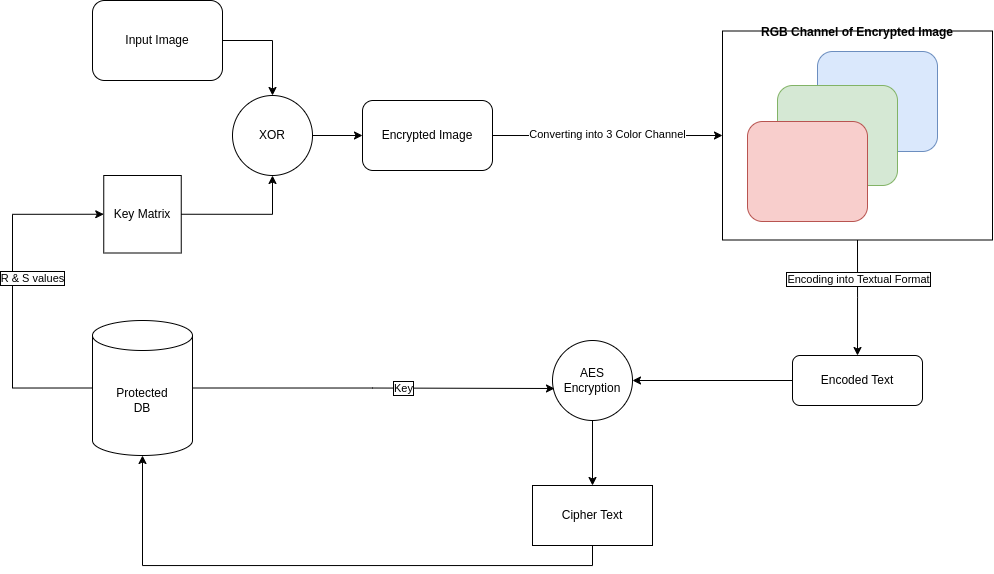

The diagram above was exported from draw.io. Its source (the exported page's mxGraphModel, read from the mxfile embedded in the PNG):
<mxGraphModel dx="1366" dy="765" grid="1" gridSize="10" guides="1" tooltips="1" connect="1" arrows="1" fold="1" page="1" pageScale="1" pageWidth="1169" pageHeight="827" math="0" shadow="0">
  <root>
    <mxCell id="0" />
    <mxCell id="1" parent="0" />
    <mxCell id="Pnna5kRgcd44Ivi2SrY2-90" style="edgeStyle=orthogonalEdgeStyle;rounded=0;orthogonalLoop=1;jettySize=auto;html=1;exitX=1;exitY=0.5;exitDx=0;exitDy=0;entryX=0.5;entryY=0;entryDx=0;entryDy=0;" edge="1" parent="1" source="Pnna5kRgcd44Ivi2SrY2-51" target="Pnna5kRgcd44Ivi2SrY2-88">
      <mxGeometry relative="1" as="geometry" />
    </mxCell>
    <mxCell id="Pnna5kRgcd44Ivi2SrY2-51" value="Input Image" style="rounded=1;whiteSpace=wrap;html=1;" vertex="1" parent="1">
      <mxGeometry x="100" y="125" width="130" height="80" as="geometry" />
    </mxCell>
    <mxCell id="Pnna5kRgcd44Ivi2SrY2-74" value="" style="group" vertex="1" connectable="0" parent="1">
      <mxGeometry x="730" y="155.5" width="270" height="209" as="geometry" />
    </mxCell>
    <mxCell id="Pnna5kRgcd44Ivi2SrY2-75" value="B" style="rounded=1;whiteSpace=wrap;html=1;fillColor=#dae8fc;strokeColor=#6c8ebf;" vertex="1" parent="Pnna5kRgcd44Ivi2SrY2-74">
      <mxGeometry x="95" y="20.5" width="120" height="100" as="geometry" />
    </mxCell>
    <mxCell id="Pnna5kRgcd44Ivi2SrY2-76" value="G" style="rounded=1;whiteSpace=wrap;html=1;fillColor=#d5e8d4;strokeColor=#82b366;" vertex="1" parent="Pnna5kRgcd44Ivi2SrY2-74">
      <mxGeometry x="55" y="54.5" width="120" height="100" as="geometry" />
    </mxCell>
    <mxCell id="Pnna5kRgcd44Ivi2SrY2-77" value="" style="rounded=1;whiteSpace=wrap;html=1;fillColor=#f8cecc;strokeColor=#b85450;" vertex="1" parent="Pnna5kRgcd44Ivi2SrY2-74">
      <mxGeometry x="25" y="90.5" width="120" height="100" as="geometry" />
    </mxCell>
    <mxCell id="Pnna5kRgcd44Ivi2SrY2-86" value="Key Matrix" style="whiteSpace=wrap;html=1;aspect=fixed;" vertex="1" parent="1">
      <mxGeometry x="111.25" y="300" width="77.5" height="77.5" as="geometry" />
    </mxCell>
    <mxCell id="Pnna5kRgcd44Ivi2SrY2-96" style="edgeStyle=orthogonalEdgeStyle;rounded=0;orthogonalLoop=1;jettySize=auto;html=1;exitX=1;exitY=0.5;exitDx=0;exitDy=0;entryX=0;entryY=0.5;entryDx=0;entryDy=0;" edge="1" parent="1" source="Pnna5kRgcd44Ivi2SrY2-88" target="Pnna5kRgcd44Ivi2SrY2-92">
      <mxGeometry relative="1" as="geometry" />
    </mxCell>
    <mxCell id="Pnna5kRgcd44Ivi2SrY2-88" value="XOR" style="ellipse;whiteSpace=wrap;html=1;aspect=fixed;" vertex="1" parent="1">
      <mxGeometry x="240" y="220" width="80" height="80" as="geometry" />
    </mxCell>
    <mxCell id="Pnna5kRgcd44Ivi2SrY2-89" style="edgeStyle=orthogonalEdgeStyle;rounded=0;orthogonalLoop=1;jettySize=auto;html=1;exitX=1;exitY=0.5;exitDx=0;exitDy=0;entryX=0.5;entryY=1;entryDx=0;entryDy=0;" edge="1" parent="1" source="Pnna5kRgcd44Ivi2SrY2-86" target="Pnna5kRgcd44Ivi2SrY2-88">
      <mxGeometry relative="1" as="geometry" />
    </mxCell>
    <mxCell id="Pnna5kRgcd44Ivi2SrY2-92" value="Encrypted Image" style="rounded=1;whiteSpace=wrap;html=1;" vertex="1" parent="1">
      <mxGeometry x="370" y="225" width="130" height="70" as="geometry" />
    </mxCell>
    <mxCell id="Pnna5kRgcd44Ivi2SrY2-99" style="edgeStyle=orthogonalEdgeStyle;rounded=0;orthogonalLoop=1;jettySize=auto;html=1;exitX=1;exitY=0.5;exitDx=0;exitDy=0;" edge="1" parent="1" source="Pnna5kRgcd44Ivi2SrY2-92">
      <mxGeometry relative="1" as="geometry">
        <mxPoint x="490" y="275" as="sourcePoint" />
        <mxPoint x="730" y="260" as="targetPoint" />
      </mxGeometry>
    </mxCell>
    <mxCell id="Pnna5kRgcd44Ivi2SrY2-100" value="Converting into 3 Color Channel" style="edgeLabel;html=1;align=center;verticalAlign=middle;resizable=0;points=[];" vertex="1" connectable="0" parent="Pnna5kRgcd44Ivi2SrY2-99">
      <mxGeometry x="-0.0054" y="2" relative="1" as="geometry">
        <mxPoint as="offset" />
      </mxGeometry>
    </mxCell>
    <mxCell id="Pnna5kRgcd44Ivi2SrY2-102" style="edgeStyle=orthogonalEdgeStyle;rounded=0;orthogonalLoop=1;jettySize=auto;html=1;exitX=0.5;exitY=1;exitDx=0;exitDy=0;" edge="1" parent="1" source="Pnna5kRgcd44Ivi2SrY2-78">
      <mxGeometry relative="1" as="geometry">
        <mxPoint x="865" y="480" as="targetPoint" />
      </mxGeometry>
    </mxCell>
    <mxCell id="Pnna5kRgcd44Ivi2SrY2-104" value="Encoding into Textual Format" style="edgeLabel;html=1;align=center;verticalAlign=middle;resizable=0;points=[];labelBorderColor=default;" vertex="1" connectable="0" parent="Pnna5kRgcd44Ivi2SrY2-102">
      <mxGeometry x="0.0485" y="4" relative="1" as="geometry">
        <mxPoint x="-4" y="-21" as="offset" />
      </mxGeometry>
    </mxCell>
    <mxCell id="Pnna5kRgcd44Ivi2SrY2-78" value="RGB Channel of Encrypted Image" style="swimlane;startSize=0;" vertex="1" parent="1">
      <mxGeometry x="730" y="155.5" width="270" height="209" as="geometry" />
    </mxCell>
    <mxCell id="AavlTILHQq0c-XTHuLJ0-5" style="edgeStyle=orthogonalEdgeStyle;rounded=0;orthogonalLoop=1;jettySize=auto;html=1;entryX=1;entryY=0.5;entryDx=0;entryDy=0;" edge="1" parent="1" source="Ys8jPoLyKsXKiBKLL0Qh-1" target="AavlTILHQq0c-XTHuLJ0-4">
      <mxGeometry relative="1" as="geometry" />
    </mxCell>
    <mxCell id="Ys8jPoLyKsXKiBKLL0Qh-1" value="Encoded Text" style="rounded=1;whiteSpace=wrap;html=1;" vertex="1" parent="1">
      <mxGeometry x="800" y="480" width="130" height="50" as="geometry" />
    </mxCell>
    <mxCell id="AavlTILHQq0c-XTHuLJ0-15" style="edgeStyle=orthogonalEdgeStyle;rounded=0;orthogonalLoop=1;jettySize=auto;html=1;exitX=0.5;exitY=1;exitDx=0;exitDy=0;" edge="1" parent="1" source="AavlTILHQq0c-XTHuLJ0-4">
      <mxGeometry relative="1" as="geometry">
        <mxPoint x="600" y="610" as="targetPoint" />
      </mxGeometry>
    </mxCell>
    <mxCell id="AavlTILHQq0c-XTHuLJ0-4" value="AES&lt;br&gt;Encryption" style="ellipse;whiteSpace=wrap;html=1;aspect=fixed;" vertex="1" parent="1">
      <mxGeometry x="560" y="465" width="80" height="80" as="geometry" />
    </mxCell>
    <mxCell id="AavlTILHQq0c-XTHuLJ0-13" style="edgeStyle=orthogonalEdgeStyle;rounded=0;orthogonalLoop=1;jettySize=auto;html=1;exitX=0;exitY=0.5;exitDx=0;exitDy=0;exitPerimeter=0;entryX=0;entryY=0.5;entryDx=0;entryDy=0;" edge="1" parent="1" source="AavlTILHQq0c-XTHuLJ0-7" target="Pnna5kRgcd44Ivi2SrY2-86">
      <mxGeometry relative="1" as="geometry">
        <Array as="points">
          <mxPoint x="20" y="513" />
          <mxPoint x="20" y="339" />
        </Array>
      </mxGeometry>
    </mxCell>
    <mxCell id="AavlTILHQq0c-XTHuLJ0-14" value="R &amp;amp; S values" style="edgeLabel;html=1;align=center;verticalAlign=middle;resizable=0;points=[];labelBorderColor=default;" vertex="1" connectable="0" parent="AavlTILHQq0c-XTHuLJ0-13">
      <mxGeometry x="0.0523" y="-3" relative="1" as="geometry">
        <mxPoint x="17" y="-8" as="offset" />
      </mxGeometry>
    </mxCell>
    <mxCell id="AavlTILHQq0c-XTHuLJ0-7" value="Protected &lt;br&gt;DB" style="shape=cylinder3;whiteSpace=wrap;html=1;boundedLbl=1;backgroundOutline=1;size=15;" vertex="1" parent="1">
      <mxGeometry x="100" y="445" width="100" height="135" as="geometry" />
    </mxCell>
    <mxCell id="AavlTILHQq0c-XTHuLJ0-8" style="edgeStyle=orthogonalEdgeStyle;rounded=0;orthogonalLoop=1;jettySize=auto;html=1;exitX=1;exitY=0.5;exitDx=0;exitDy=0;exitPerimeter=0;entryX=0.025;entryY=0.6;entryDx=0;entryDy=0;entryPerimeter=0;" edge="1" parent="1" source="AavlTILHQq0c-XTHuLJ0-7" target="AavlTILHQq0c-XTHuLJ0-4">
      <mxGeometry relative="1" as="geometry" />
    </mxCell>
    <mxCell id="AavlTILHQq0c-XTHuLJ0-11" value="Key" style="edgeLabel;html=1;align=center;verticalAlign=middle;resizable=0;points=[];labelBorderColor=default;" vertex="1" connectable="0" parent="AavlTILHQq0c-XTHuLJ0-8">
      <mxGeometry x="0.3269" y="1" relative="1" as="geometry">
        <mxPoint x="-30" y="1" as="offset" />
      </mxGeometry>
    </mxCell>
    <mxCell id="AavlTILHQq0c-XTHuLJ0-16" value="Cipher Text" style="rounded=0;whiteSpace=wrap;html=1;" vertex="1" parent="1">
      <mxGeometry x="540" y="610" width="120" height="60" as="geometry" />
    </mxCell>
    <mxCell id="AavlTILHQq0c-XTHuLJ0-17" style="edgeStyle=orthogonalEdgeStyle;rounded=0;orthogonalLoop=1;jettySize=auto;html=1;exitX=0.5;exitY=1;exitDx=0;exitDy=0;entryX=0.5;entryY=1;entryDx=0;entryDy=0;entryPerimeter=0;" edge="1" parent="1" source="AavlTILHQq0c-XTHuLJ0-16" target="AavlTILHQq0c-XTHuLJ0-7">
      <mxGeometry relative="1" as="geometry" />
    </mxCell>
  </root>
</mxGraphModel>